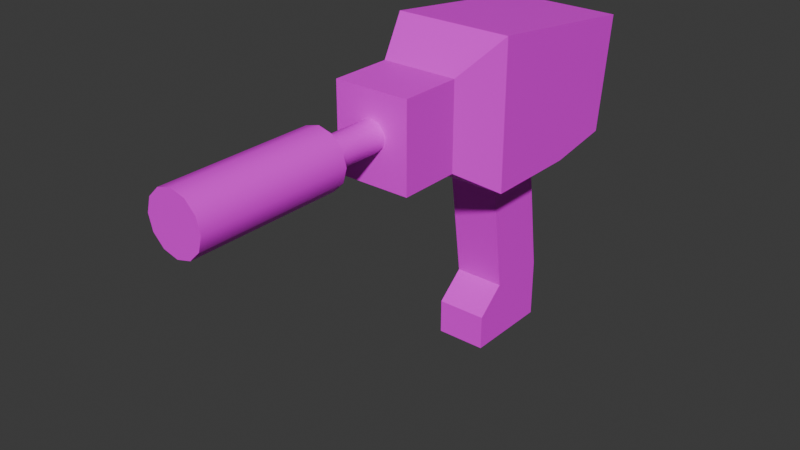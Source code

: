 # Source: Drill.blend  (saved by Blender 4.4.32; exported with 4.5.12 LTS)
import bpy
from mathutils import Matrix  # noqa: F401  (used for matrix-valued properties, if any)

bpy.ops.wm.read_factory_settings(use_empty=True)
scene = bpy.context.scene
scene.name = 'Scene'

# ---- collections
col_collection = bpy.data.collections.new('Collection'); scene.collection.children.link(col_collection)

# ---- images (referenced by path relative to the original .blend; pixels are not part of the script)
import os
ASSET_DIR = os.environ.get("B2B_ASSET_DIR", "")  # directory of the original .blend (textures are referenced by path, not embedded)
HERE = os.path.dirname(os.path.abspath(__file__))  # packed textures are extracted next to this script under _unpacked/

def load_image(name, relpath, width, height, colorspace="sRGB"):
    """Load a texture the original file referenced (path relative to the .blend, or extracted next to this script)."""
    p = next((c for c in (os.path.join(HERE, relpath), os.path.join(ASSET_DIR, relpath)) if relpath and os.path.exists(c)), "")
    if p:
        img = bpy.data.images.load(p, check_existing=True)
        img.name = name
    else:  # same state as the original file: an image datablock whose file is absent (Cycles renders it pink)
        img = bpy.data.images.new(name, width, height)
        img.source = "FILE"
        img.filepath = "//" + (relpath or name)
    img.colorspace_settings.name = colorspace
    return img
img_cube_base_color = load_image('Cube Base Color', 'handle_texture.png', 1024, 1024, 'sRGB')
img_cube_001_base_color = load_image('Cube.001 Base Color', 'drill_texture.png', 1024, 1024, 'sRGB')
img_cylinder_base_color_001 = load_image('Cylinder Base Color.001', 'drill_bit_texture.png', 1024, 1024, 'sRGB')

# ---- materials (node trees are filled in below, after node groups)
mat_material_003 = bpy.data.materials.new('Material.003')
mat_material_005 = bpy.data.materials.new('Material.005')
mat_material_004 = bpy.data.materials.new('Material.004')

# ---- material node trees
mat_material_003.use_nodes = True; mat_material_003.node_tree.nodes.clear()
_N = mat_material_003.node_tree.nodes; _L = mat_material_003.node_tree.links
n0 = _N.new('ShaderNodeBsdfPrincipled'); n0.name = 'Principled BSDF'; n0.location = (10, 300)
n1 = _N.new('ShaderNodeOutputMaterial'); n1.name = 'Material Output'; n1.location = (300, 300)
n2 = _N.new('ShaderNodeTexImage'); n2.name = 'Image Texture'; n2.location = (-280, 280)
n2.image = img_cube_base_color
_L.new(n0.outputs[0], n1.inputs[0])
_L.new(n2.outputs[0], n0.inputs[0])
n1.is_active_output = True
mat_material_005.use_nodes = True; mat_material_005.node_tree.nodes.clear()
_N = mat_material_005.node_tree.nodes; _L = mat_material_005.node_tree.links
n0 = _N.new('ShaderNodeBsdfPrincipled'); n0.name = 'Principled BSDF'; n0.location = (10, 300)
n1 = _N.new('ShaderNodeOutputMaterial'); n1.name = 'Material Output'; n1.location = (300, 300)
n2 = _N.new('ShaderNodeTexImage'); n2.name = 'Image Texture'; n2.location = (-280, 280)
n2.image = img_cube_001_base_color
_L.new(n0.outputs[0], n1.inputs[0])
_L.new(n2.outputs[0], n0.inputs[0])
n1.is_active_output = True
mat_material_004.use_nodes = True; mat_material_004.node_tree.nodes.clear()
_N = mat_material_004.node_tree.nodes; _L = mat_material_004.node_tree.links
n0 = _N.new('ShaderNodeBsdfPrincipled'); n0.name = 'Principled BSDF'; n0.location = (10, 300)
n1 = _N.new('ShaderNodeOutputMaterial'); n1.name = 'Material Output'; n1.location = (300, 300)
n2 = _N.new('ShaderNodeTexImage'); n2.name = 'Image Texture'; n2.location = (-280, 280)
n2.image = img_cylinder_base_color_001
_L.new(n0.outputs[0], n1.inputs[0])
_L.new(n2.outputs[0], n0.inputs[0])
n1.is_active_output = True

# ---- world
world_world = bpy.data.worlds.new('World'); scene.world = world_world
world_world.use_nodes = True; world_world.node_tree.nodes.clear()
_N = world_world.node_tree.nodes; _L = world_world.node_tree.links
n0 = _N.new('ShaderNodeOutputWorld'); n0.name = 'World Output'; n0.location = (300, 300)
n1 = _N.new('ShaderNodeBackground'); n1.name = 'Background'; n1.location = (10, 300)
n1.inputs[0].default_value = (0.05088, 0.05088, 0.05088, 1.0)
_L.new(n1.outputs[0], n0.inputs[0])
n0.is_active_output = True
world_world.color = (0.05088, 0.05088, 0.05088)
world_world.sun_shadow_jitter_overblur = 0.0

# ---- meshes
me_cube_001 = bpy.data.meshes.new('Cube.001')
me_cube_001.from_pydata([(-0.2341, -0.1727, -0.8086), (-0.2341, -0.4019, 0.8086), (-0.2341, 0.3932, -0.8086), (-0.2341, 0.164, 0.8086), (0.2341, -0.1727, -0.8086), (0.2341, -0.4019, 0.8086), (0.2341, 0.3932, -0.8086), (0.2341, 0.164, 0.8086), (-0.2341, 0.3932, -1.037), (-0.2341, -0.4388, -1.037), (0.2341, 0.3932, -1.037), (0.2341, -0.4388, -1.037), (-0.2341, 0.3932, -1.366), (-0.2341, -0.4388, -1.366), (0.2341, 0.3932, -1.366), (0.2341, -0.4388, -1.366)], [], [(0, 1, 3, 2), (2, 3, 7, 6), (6, 7, 5, 4), (4, 5, 1, 0), (4, 0, 9, 11), (7, 3, 1, 5), (10, 11, 15, 14), (2, 6, 10, 8), (0, 2, 8, 9), (6, 4, 11, 10), (12, 14, 15, 13), (9, 8, 12, 13), (11, 9, 13, 15), (8, 10, 14, 12)])
_uv = me_cube_001.uv_layers.new(name='UVMap')
_uv.uv.foreach_set('vector', [0.09709, 0.5901, 0.01347, -2.175e-08, 0.22, -2.175e-08, 0.3036, 0.5901, 0.6072, 0.5934, 0.6072, 2.175e-08, 0.778, 2.175e-08, 0.778, 0.5934, 0.3036, 0.5901, 0.3872, -2.175e-08, 0.5937, -2.175e-08, 0.5101, 0.5901, 0.778, 0.5945, 0.778, 0.0, 0.9489, 0.0, 0.9489, 0.5945, 0.3877, 0.7935, 0.3877, 0.9644, 0.2906, 0.9644, 0.2906, 0.7935, 0.1709, 1.0, 0.0, 1.0, 0.0, 0.7935, 0.1709, 0.7935, 0.3036, 0.6734, 0.6072, 0.6734, 0.6072, 0.7935, 0.3036, 0.7935, 0.6072, 0.5934, 0.778, 0.5934, 0.778, 0.6766, 0.6072, 0.6766, 0.09709, 0.5901, 0.3036, 0.5901, 0.3036, 0.6734, 0.0, 0.6734, 0.3036, 0.5901, 0.5101, 0.5901, 0.6072, 0.6734, 0.3036, 0.6734, 0.9489, 0.8981, 0.778, 0.8981, 0.778, 0.5945, 0.9489, 0.5945, 0.0, 0.6734, 0.3036, 0.6734, 0.3036, 0.7935, 0.0, 0.7935, 0.1709, 0.9644, 0.1709, 0.7935, 0.2906, 0.7935, 0.2906, 0.9644, 0.6072, 0.6766, 0.778, 0.6766, 0.778, 0.7965, 0.6072, 0.7965])
me_cube_001.materials.append(mat_material_003)
me_cube_001.update()
me_cube_002 = bpy.data.meshes.new('Cube.002')
me_cube_002.from_pydata([(-0.5441, -0.6752, -0.6752), (-0.5441, -0.6752, 0.6752), (-0.5441, 0.8156, -0.5802), (-0.5441, 0.9528, 0.4782), (0.5441, -0.6752, -0.6752), (0.5441, -0.6752, 0.6752), (0.5441, 0.8156, -0.5802), (0.5441, 0.9528, 0.4782), (-0.3513, -1.098, -0.4008), (-0.3513, -1.098, 0.3981), (0.3513, -1.098, 0.3981), (0.3513, -1.098, -0.4008), (-0.3513, -1.671, -0.4008), (-0.3513, -1.671, 0.3981), (0.3513, -1.671, 0.3981), (0.3513, -1.671, -0.4008), (-0.5441, 0.221, -0.6752), (-0.5441, 0.4052, 0.5445), (0.5441, 0.221, -0.6752), (0.5441, 0.4052, 0.5445)], [], [(16, 17, 3, 2), (2, 3, 7, 6), (18, 19, 5, 4), (1, 0, 8, 9), (16, 18, 4, 0), (19, 17, 1, 5), (9, 8, 12, 13), (0, 4, 11, 8), (5, 1, 9, 10), (4, 5, 10, 11), (15, 14, 13, 12), (10, 9, 13, 14), (11, 10, 14, 15), (8, 11, 15, 12), (7, 3, 17, 19), (2, 6, 18, 16), (6, 7, 19, 18), (0, 1, 17, 16)])
_uv = me_cube_002.uv_layers.new(name='UVMap')
_uv.uv.foreach_set('vector', [0.02215, 0.4153, 0.276, 0.4225, 0.276, 0.5354, 0.05625, 0.5338, 0.2197, 0.7594, 4.019e-09, 0.7594, 2.093e-08, 0.5354, 0.2197, 0.5354, 0.5298, 0.4153, 0.276, 0.4225, 0.276, 0.1997, 0.5519, 0.2332, 0.276, 0.1997, -2.796e-09, 0.2332, 0.04512, 0.1363, 0.2084, 0.1164, 1.0, 0.3932, 0.776, 0.3932, 0.776, 0.212, 1.0, 0.212, 0.776, 0.4236, 0.5519, 0.4236, 0.5519, 0.1998, 0.776, 0.1998, 0.2084, 0.1164, 0.04512, 0.1363, 0.03095, 0.01986, 0.1942, -8.765e-09, 1.0, 0.212, 0.776, 0.212, 0.8157, 0.1159, 0.9603, 0.1159, 0.776, 0.1998, 0.5519, 0.1998, 0.5916, 0.1176, 0.7363, 0.1176, 0.5519, 0.2332, 0.276, 0.1997, 0.3435, 0.1164, 0.5068, 0.1363, 0.2197, 0.6998, 0.2197, 0.5354, 0.3644, 0.5354, 0.3644, 0.6998, 0.7363, 0.1176, 0.5916, 0.1176, 0.5916, 0.0, 0.7363, 0.0, 0.5068, 0.1363, 0.3435, 0.1164, 0.3577, -1.879e-08, 0.521, 0.01986, 0.9603, 0.1159, 0.8157, 0.1159, 0.8157, 0.0, 0.9603, 0.0, 0.776, 0.5371, 0.5519, 0.5371, 0.5519, 0.4236, 0.776, 0.4236, 1.0, 0.5097, 0.776, 0.5097, 0.776, 0.3932, 1.0, 0.3932, 0.4957, 0.5338, 0.276, 0.5354, 0.276, 0.4225, 0.5298, 0.4153, -2.796e-09, 0.2332, 0.276, 0.1997, 0.276, 0.4225, 0.02215, 0.4153])
me_cube_002.materials.append(mat_material_005)
me_cube_002.use_mirror_x = True
me_cube_002.update()
me_cylinder_001 = bpy.data.meshes.new('Cylinder.001')
me_cylinder_001.from_pydata([(-1.134e-09, 0.5214, -1.0), (0.0, 1.0, 1.0), (0.2607, 0.4516, -1.0), (0.5, 0.866, 1.0), (0.4516, 0.2607, -1.0), (0.866, 0.5, 1.0), (0.5214, -2.198e-08, -1.0), (1.0, 0.0, 1.0), (0.4516, -0.2607, -1.0), (0.866, -0.5, 1.0), (0.2607, -0.4516, -1.0), (0.5, -0.866, 1.0), (-1.134e-09, -0.5214, -1.0), (0.0, -1.0, 1.0), (-0.2607, -0.4516, -1.0), (-0.5, -0.866, 1.0), (-0.4516, -0.2607, -1.0), (-0.866, -0.5, 1.0), (-0.5214, -2.198e-08, -1.0), (-1.0, 0.0, 1.0), (-0.4516, 0.2607, -1.0), (-0.866, 0.5, 1.0), (-0.2607, 0.4516, -1.0), (-0.5, 0.866, 1.0), (-1.134e-09, 0.5214, -0.4493), (0.2607, 0.4516, -0.4493), (0.4516, 0.2607, -0.4493), (0.5214, 2.198e-08, -0.4493), (0.4516, -0.2607, -0.4493), (0.2607, -0.4516, -0.4493), (-1.134e-09, -0.5214, -0.4493), (-0.2607, -0.4516, -0.4493), (-0.4516, -0.2607, -0.4493), (-0.5214, 2.198e-08, -0.4493), (-0.4516, 0.2607, -0.4493), (-0.2607, 0.4516, -0.4493), (0.0, 1.0, -0.3693), (0.5, 0.866, -0.3693), (0.866, 0.5, -0.3693), (1.0, 0.0, -0.3693), (0.866, -0.5, -0.3693), (0.5, -0.866, -0.3693), (0.0, -1.0, -0.3693), (-0.5, -0.866, -0.3693), (-0.866, -0.5, -0.3693), (-1.0, 0.0, -0.3693), (-0.866, 0.5, -0.3693), (-0.5, 0.866, -0.3693)], [], [(36, 1, 3, 37), (37, 3, 5, 38), (38, 5, 7, 39), (39, 7, 9, 40), (40, 9, 11, 41), (41, 11, 13, 42), (42, 13, 15, 43), (43, 15, 17, 44), (44, 17, 19, 45), (45, 19, 21, 46), (3, 1, 23, 21, 19, 17, 15, 13, 11, 9, 7, 5), (46, 21, 23, 47), (47, 23, 1, 36), (0, 2, 4, 6, 8, 10, 12, 14, 16, 18, 20, 22), (22, 35, 24, 0), (20, 34, 35, 22), (18, 33, 34, 20), (16, 32, 33, 18), (14, 31, 32, 16), (12, 30, 31, 14), (10, 29, 30, 12), (8, 28, 29, 10), (6, 27, 28, 8), (4, 26, 27, 6), (2, 25, 26, 4), (0, 24, 25, 2), (35, 47, 36, 24), (34, 46, 47, 35), (33, 45, 46, 34), (32, 44, 45, 33), (31, 43, 44, 32), (30, 42, 43, 31), (29, 41, 42, 30), (28, 40, 41, 29), (27, 39, 40, 28), (26, 38, 39, 27), (25, 37, 38, 26), (24, 36, 37, 25)])
me_cylinder_001.polygons.foreach_set('use_smooth', [True] * 38)
_k = set([(0, 2), (0, 22), (1, 3), (1, 23), (2, 4), (3, 5), (4, 6), (5, 7), (6, 8), (7, 9), (8, 10), (9, 11), (10, 12), (11, 13), (12, 14), (13, 15), (14, 16), (15, 17), (16, 18), (17, 19), (18, 20), (19, 21), (20, 22), (21, 23), (24, 25), (24, 35), (25, 26), (26, 27), (27, 28), (28, 29), (29, 30), (30, 31), (31, 32), (32, 33), (33, 34), (34, 35), (36, 37), (36, 47), (37, 38), (38, 39), (39, 40), (40, 41), (41, 42), (42, 43), (43, 44), (44, 45), (45, 46), (46, 47)])
me_cylinder_001.attributes.new('sharp_edge', 'BOOLEAN', 'EDGE').data.foreach_set('value', [ (min(e.vertices), max(e.vertices)) in _k for e in me_cylinder_001.edges])
_uv = me_cylinder_001.uv_layers.new(name='UVMap')
_uv.uv.foreach_set('vector', [1.0, 0.009248, 1.0, 1.0, 0.9167, 1.0, 0.9167, 0.009248, 0.9167, 0.009248, 0.9167, 1.0, 0.8333, 1.0, 0.8333, 0.009248, 0.8333, 0.009248, 0.8333, 1.0, 0.75, 1.0, 0.75, 0.009248, 0.75, 0.009248, 0.75, 1.0, 0.6667, 1.0, 0.6667, 0.009248, 0.6667, 0.009248, 0.6667, 1.0, 0.5833, 1.0, 0.5833, 0.009248, 0.5833, 0.009248, 0.5833, 1.0, 0.5, 1.0, 0.5, 0.009248, 0.5, 0.009248, 0.5, 1.0, 0.4167, 1.0, 0.4167, 0.009248, 0.4167, 0.009248, 0.4167, 1.0, 0.3333, 1.0, 0.3333, 0.009248, 0.3333, 0.009248, 0.3333, 1.0, 0.25, 1.0, 0.25, 0.009248, 0.25, 0.009248, 0.25, 1.0, 0.1667, 1.0, 0.1667, 0.009248, 0.2406, 0.2534, 0.219, 0.2592, 0.1973, 0.2534, 0.1815, 0.2375, 0.1757, 0.2159, 0.1815, 0.1942, 0.1973, 0.1784, 0.219, 0.1726, 0.2406, 0.1784, 0.2565, 0.1942, 0.2623, 0.2159, 0.2565, 0.2375, 0.1667, 0.009248, 0.1667, 1.0, 0.08333, 1.0, 0.08333, 0.009248, 0.08333, 0.009248, 0.08333, 1.0, 5.96e-08, 1.0, 5.96e-08, 0.009248, 0.75, 0.49, 0.87, 0.4578, 0.9578, 0.37, 0.99, 0.25, 0.9578, 0.13, 0.87, 0.04215, 0.75, 0.01, 0.63, 0.04215, 0.5422, 0.13, 0.51, 0.25, 0.5422, 0.37, 0.63, 0.4578, 0.4511, 0.5267, 0.4599, 0.5434, 0.4498, 0.5488, 0.4409, 0.532, 0.4612, 0.5213, 0.47, 0.5381, 0.4599, 0.5434, 0.4511, 0.5267, 0.4714, 0.516, 0.4802, 0.5328, 0.47, 0.5381, 0.4612, 0.5213, 0.4815, 0.5107, 0.4903, 0.5274, 0.4802, 0.5328, 0.4714, 0.516, 0.4916, 0.5053, 0.5005, 0.5221, 0.4903, 0.5274, 0.4815, 0.5107, 0.5018, 0.5, 0.5106, 0.5168, 0.5005, 0.5221, 0.4916, 0.5053, 0.5119, 0.4947, 0.5208, 0.5114, 0.5106, 0.5168, 0.5018, 0.5, 0.5221, 0.4893, 0.5309, 0.5061, 0.5208, 0.5114, 0.5119, 0.4947, 0.5322, 0.484, 0.541, 0.5007, 0.5309, 0.5061, 0.5221, 0.4893, 0.5424, 0.4786, 0.5512, 0.4954, 0.541, 0.5007, 0.5322, 0.484, 0.5525, 0.4733, 0.5613, 0.4901, 0.5512, 0.4954, 0.5424, 0.4786, 0.5627, 0.468, 0.5715, 0.4847, 0.5613, 0.4901, 0.5525, 0.4733, 0.08333, 0.6377, 0.08333, 0.6577, 7.451e-08, 0.6577, 7.451e-08, 0.6377, 0.1667, 0.6377, 0.1667, 0.6577, 0.08333, 0.6577, 0.08333, 0.6377, 0.25, 0.6377, 0.25, 0.6577, 0.1667, 0.6577, 0.1667, 0.6377, 0.3333, 0.6377, 0.3333, 0.6577, 0.25, 0.6577, 0.25, 0.6377, 0.4167, 0.6377, 0.4167, 0.6577, 0.3333, 0.6577, 0.3333, 0.6377, 0.5, 0.6377, 0.5, 0.6577, 0.4167, 0.6577, 0.4167, 0.6377, 0.5833, 0.6377, 0.5833, 0.6577, 0.5, 0.6577, 0.5, 0.6377, 0.6667, 0.6377, 0.6667, 0.6577, 0.5833, 0.6577, 0.5833, 0.6377, 0.75, 0.6377, 0.75, 0.6577, 0.6667, 0.6577, 0.6667, 0.6377, 0.8333, 0.6377, 0.8333, 0.6577, 0.75, 0.6577, 0.75, 0.6377, 0.9167, 0.6377, 0.9167, 0.6577, 0.8333, 0.6577, 0.8333, 0.6377, 1.0, 0.6377, 1.0, 0.6577, 0.9167, 0.6577, 0.9167, 0.6377])
me_cylinder_001.materials.append(mat_material_004)
me_cylinder_001.update()

# ---- objects
ob_cube = bpy.data.objects.new('Cube', me_cube_001)
ob_cube_001 = bpy.data.objects.new('Cube.001', me_cube_002)
ob_cylinder = bpy.data.objects.new('Cylinder', me_cylinder_001)

# ---- transforms, parenting, visibility, modifiers, constraints
ob_cube.location = (0.0, 0.0, 0.0)
ob_cube_001.location = (0.0, 0.0, 1.077)
ob_cube_001.use_mesh_mirror_x = True
ob_cylinder.location = (0.0, -2.608, 1.096)
ob_cylinder.rotation_euler = (1.571, -0.0, 0.0)
ob_cylinder.scale = (0.2621, 0.2621, 1.0)

# ---- collection membership
col_collection.objects.link(ob_cube)
col_collection.objects.link(ob_cube_001)
col_collection.objects.link(ob_cylinder)

# ---- scene / render settings (as saved in the file)
scene.frame_start = 1; scene.frame_end = 250; scene.frame_set(1)
scene.render.engine = 'BLENDER_EEVEE_NEXT'
bpy.context.view_layer.update()

# ---- added for rendering (the .blend has no active camera and no usable light): camera, sun
cam_auto = bpy.data.cameras.new('AutoCamera')
cam_auto.lens = 50.0
cam_auto.sensor_width = 36.0
cam_auto.clip_end = 1000.0
ob_auto_camera = bpy.data.objects.new('AutoCamera', cam_auto)
scene.collection.objects.link(ob_auto_camera)
ob_auto_camera.location = (5.20992, -7.57959, 4.36084)
ob_auto_camera.rotation_euler = (1.09748, -7.21219e-08, 0.694738)
scene.camera = ob_auto_camera
light_auto_sun = bpy.data.lights.new('AutoSun', 'SUN')
light_auto_sun.energy = 3.0
light_auto_sun.angle = 0.0523599
ob_auto_sun = bpy.data.objects.new('AutoSun', light_auto_sun)
scene.collection.objects.link(ob_auto_sun)
ob_auto_sun.rotation_euler = (0.872665, 0.174533, 0.523599)
bpy.context.view_layer.update()
